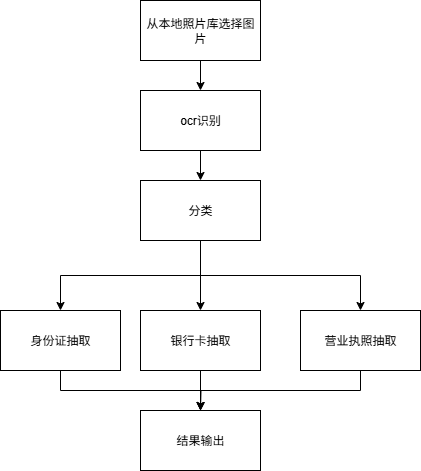

The diagram above was exported from draw.io. Its source (the exported page's mxGraphModel, read from the mxfile embedded in the PNG):
<mxGraphModel dx="1034" dy="666" grid="1" gridSize="10" guides="1" tooltips="1" connect="1" arrows="1" fold="1" page="1" pageScale="1" pageWidth="827" pageHeight="1169" math="0" shadow="0">
  <root>
    <mxCell id="0" />
    <mxCell id="1" parent="0" />
    <mxCell id="A5T_0Cgz6KIPNBUZ_4g2-3" style="edgeStyle=orthogonalEdgeStyle;rounded=0;orthogonalLoop=1;jettySize=auto;html=1;exitX=0.5;exitY=1;exitDx=0;exitDy=0;entryX=0.5;entryY=0;entryDx=0;entryDy=0;" parent="1" source="A5T_0Cgz6KIPNBUZ_4g2-1" target="A5T_0Cgz6KIPNBUZ_4g2-2" edge="1">
      <mxGeometry relative="1" as="geometry" />
    </mxCell>
    <mxCell id="A5T_0Cgz6KIPNBUZ_4g2-1" value="从本地照片库选择图片" style="rounded=0;whiteSpace=wrap;html=1;" parent="1" vertex="1">
      <mxGeometry x="300" y="60" width="120" height="60" as="geometry" />
    </mxCell>
    <mxCell id="Odv0EC7HfLSPz2MyTbEf-3" style="edgeStyle=orthogonalEdgeStyle;rounded=0;orthogonalLoop=1;jettySize=auto;html=1;exitX=0.5;exitY=1;exitDx=0;exitDy=0;entryX=0.5;entryY=0;entryDx=0;entryDy=0;" edge="1" parent="1" source="A5T_0Cgz6KIPNBUZ_4g2-2" target="Odv0EC7HfLSPz2MyTbEf-2">
      <mxGeometry relative="1" as="geometry" />
    </mxCell>
    <mxCell id="A5T_0Cgz6KIPNBUZ_4g2-2" value="ocr识别" style="rounded=0;whiteSpace=wrap;html=1;" parent="1" vertex="1">
      <mxGeometry x="300" y="150" width="120" height="60" as="geometry" />
    </mxCell>
    <mxCell id="Odv0EC7HfLSPz2MyTbEf-7" style="edgeStyle=orthogonalEdgeStyle;rounded=0;orthogonalLoop=1;jettySize=auto;html=1;exitX=0.5;exitY=1;exitDx=0;exitDy=0;" edge="1" parent="1" source="Odv0EC7HfLSPz2MyTbEf-2" target="Odv0EC7HfLSPz2MyTbEf-4">
      <mxGeometry relative="1" as="geometry" />
    </mxCell>
    <mxCell id="Odv0EC7HfLSPz2MyTbEf-8" style="edgeStyle=orthogonalEdgeStyle;rounded=0;orthogonalLoop=1;jettySize=auto;html=1;exitX=0.5;exitY=1;exitDx=0;exitDy=0;entryX=0.5;entryY=0;entryDx=0;entryDy=0;" edge="1" parent="1" source="Odv0EC7HfLSPz2MyTbEf-2" target="Odv0EC7HfLSPz2MyTbEf-5">
      <mxGeometry relative="1" as="geometry" />
    </mxCell>
    <mxCell id="Odv0EC7HfLSPz2MyTbEf-9" style="edgeStyle=orthogonalEdgeStyle;rounded=0;orthogonalLoop=1;jettySize=auto;html=1;exitX=0.5;exitY=1;exitDx=0;exitDy=0;entryX=0.5;entryY=0;entryDx=0;entryDy=0;" edge="1" parent="1" source="Odv0EC7HfLSPz2MyTbEf-2" target="Odv0EC7HfLSPz2MyTbEf-6">
      <mxGeometry relative="1" as="geometry" />
    </mxCell>
    <mxCell id="Odv0EC7HfLSPz2MyTbEf-2" value="分类" style="rounded=0;whiteSpace=wrap;html=1;" vertex="1" parent="1">
      <mxGeometry x="300" y="240" width="120" height="60" as="geometry" />
    </mxCell>
    <mxCell id="Odv0EC7HfLSPz2MyTbEf-14" style="edgeStyle=orthogonalEdgeStyle;rounded=0;orthogonalLoop=1;jettySize=auto;html=1;exitX=0.5;exitY=1;exitDx=0;exitDy=0;" edge="1" parent="1" source="Odv0EC7HfLSPz2MyTbEf-4">
      <mxGeometry relative="1" as="geometry">
        <mxPoint x="360" y="470" as="targetPoint" />
      </mxGeometry>
    </mxCell>
    <mxCell id="Odv0EC7HfLSPz2MyTbEf-4" value="身份证抽取" style="rounded=0;whiteSpace=wrap;html=1;" vertex="1" parent="1">
      <mxGeometry x="160" y="370" width="120" height="60" as="geometry" />
    </mxCell>
    <mxCell id="Odv0EC7HfLSPz2MyTbEf-13" style="edgeStyle=orthogonalEdgeStyle;rounded=0;orthogonalLoop=1;jettySize=auto;html=1;exitX=0.5;exitY=1;exitDx=0;exitDy=0;entryX=0.5;entryY=0;entryDx=0;entryDy=0;" edge="1" parent="1" source="Odv0EC7HfLSPz2MyTbEf-5" target="Odv0EC7HfLSPz2MyTbEf-12">
      <mxGeometry relative="1" as="geometry" />
    </mxCell>
    <mxCell id="Odv0EC7HfLSPz2MyTbEf-5" value="银行卡抽取" style="rounded=0;whiteSpace=wrap;html=1;" vertex="1" parent="1">
      <mxGeometry x="300" y="370" width="120" height="60" as="geometry" />
    </mxCell>
    <mxCell id="Odv0EC7HfLSPz2MyTbEf-15" style="edgeStyle=orthogonalEdgeStyle;rounded=0;orthogonalLoop=1;jettySize=auto;html=1;exitX=0.5;exitY=1;exitDx=0;exitDy=0;entryX=0.5;entryY=0;entryDx=0;entryDy=0;" edge="1" parent="1" source="Odv0EC7HfLSPz2MyTbEf-6" target="Odv0EC7HfLSPz2MyTbEf-12">
      <mxGeometry relative="1" as="geometry" />
    </mxCell>
    <mxCell id="Odv0EC7HfLSPz2MyTbEf-6" value="营业执照抽取" style="rounded=0;whiteSpace=wrap;html=1;" vertex="1" parent="1">
      <mxGeometry x="460" y="370" width="120" height="60" as="geometry" />
    </mxCell>
    <mxCell id="Odv0EC7HfLSPz2MyTbEf-12" value="结果输出" style="rounded=0;whiteSpace=wrap;html=1;" vertex="1" parent="1">
      <mxGeometry x="300" y="470" width="120" height="60" as="geometry" />
    </mxCell>
  </root>
</mxGraphModel>